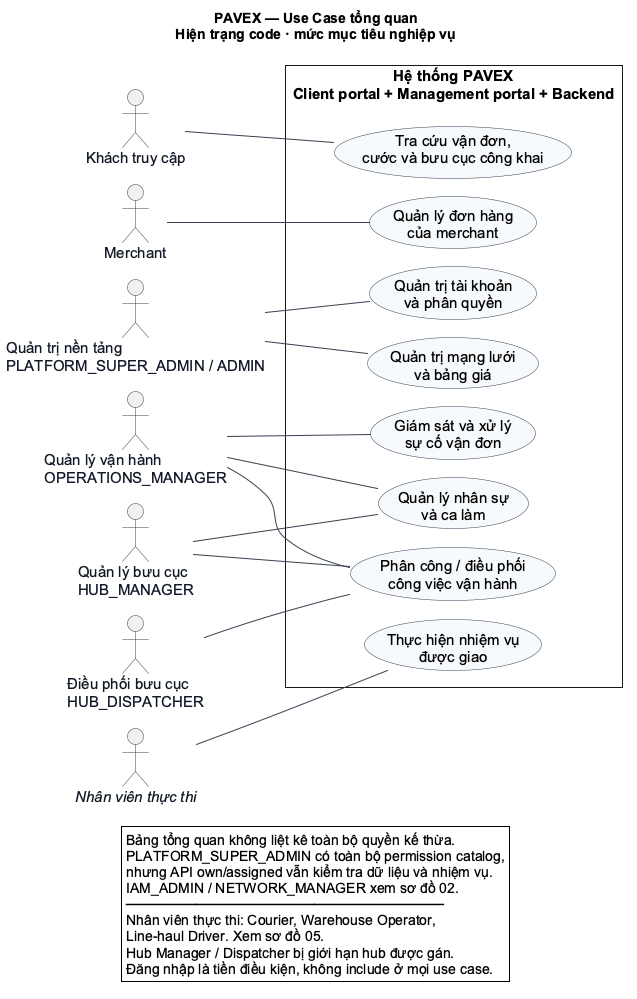

The diagram above was rendered by PlantUML. Its source (embedded in the PNG):
@startuml
!include style.puml
left to right direction
title PAVEX — Use Case tổng quan\nHiện trạng code · mức mục tiêu nghiệp vụ
actor "Khách truy cập" as Guest
actor "Merchant" as Merchant
actor "Quản trị nền tảng\nPLATFORM_SUPER_ADMIN / ADMIN" as Admin
actor "Quản lý vận hành\nOPERATIONS_MANAGER" as Ops
actor "Quản lý bưu cục\nHUB_MANAGER" as HubManager
actor "Điều phối bưu cục\nHUB_DISPATCHER" as Dispatcher
actor "<i>Nhân viên thực thi</i>" as Worker
rectangle "Hệ thống PAVEX\nClient portal + Management portal + Backend" {
  usecase "Tra cứu vận đơn,\ncước và bưu cục công khai" as Public
  usecase "Quản lý đơn hàng\ncủa merchant" as Orders
  usecase "Quản trị tài khoản\nvà phân quyền" as IAM
  usecase "Quản trị mạng lưới\nvà bảng giá" as Network
  usecase "Quản lý nhân sự\nvà ca làm" as Workforce
  usecase "Phân công / điều phối\ncông việc vận hành" as Dispatch
  usecase "Giám sát và xử lý\nsự cố vận đơn" as Exceptions
  usecase "Thực hiện nhiệm vụ\nđược giao" as Execute
}
Guest -- Public
Merchant -- Orders
Admin -- IAM
Admin -- Network
Ops -- Workforce
Ops -- Dispatch
Ops -- Exceptions
HubManager -- Workforce
HubManager -- Dispatch
Dispatcher -- Dispatch
Worker -- Execute
legend bottom
  Bảng tổng quan không liệt kê toàn bộ quyền kế thừa.
  PLATFORM_SUPER_ADMIN có toàn bộ permission catalog,
  nhưng API own/assigned vẫn kiểm tra dữ liệu và nhiệm vụ.
  IAM_ADMIN / NETWORK_MANAGER xem sơ đồ 02.
  ────────────────────────────────
  Nhân viên thực thi: Courier, Warehouse Operator,
  Line-haul Driver. Xem sơ đồ 05.
  Hub Manager / Dispatcher bị giới hạn hub được gán.
  Đăng nhập là tiền điều kiện, không include ở mọi use case.
endlegend
@enduml